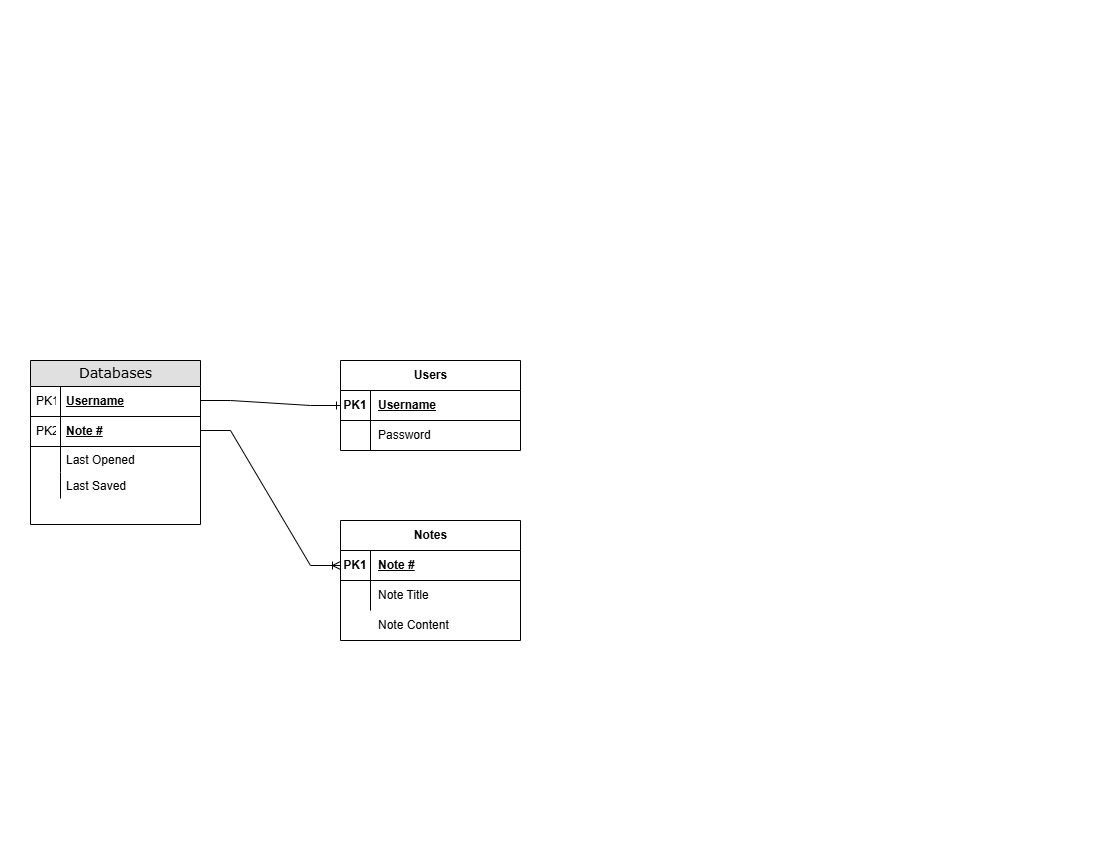

The diagram above was exported from draw.io. Its source (the exported page's mxGraphModel, read from the mxfile embedded in the PNG):
<mxGraphModel dx="1000" dy="543" grid="1" gridSize="10" guides="1" tooltips="1" connect="1" arrows="1" fold="1" page="1" pageScale="1" pageWidth="1100" pageHeight="850" background="none" math="0" shadow="0">
  <root>
    <mxCell id="0" />
    <mxCell id="1" parent="0" />
    <mxCell id="2e49270ec7c68f3f-80" value="Databases" style="swimlane;html=1;fontStyle=0;childLayout=stackLayout;horizontal=1;startSize=26;fillColor=#e0e0e0;horizontalStack=0;resizeParent=1;resizeLast=0;collapsible=1;marginBottom=0;swimlaneFillColor=#ffffff;align=center;rounded=0;shadow=0;comic=0;labelBackgroundColor=none;strokeWidth=1;fontFamily=Verdana;fontSize=14" parent="1" vertex="1">
      <mxGeometry x="30" y="360" width="170" height="164" as="geometry" />
    </mxCell>
    <mxCell id="euryYEfyJA_dhYVJzB0k-19" value="Username" style="shape=partialRectangle;top=0;left=0;right=0;bottom=1;html=1;align=left;verticalAlign=middle;fillColor=none;spacingLeft=34;spacingRight=4;whiteSpace=wrap;overflow=hidden;rotatable=0;points=[[0,0.5],[1,0.5]];portConstraint=eastwest;dropTarget=0;fontStyle=5;" vertex="1" parent="2e49270ec7c68f3f-80">
      <mxGeometry y="26" width="170" height="30" as="geometry" />
    </mxCell>
    <mxCell id="euryYEfyJA_dhYVJzB0k-20" value="PK1" style="shape=partialRectangle;top=0;left=0;bottom=0;html=1;fillColor=none;align=left;verticalAlign=middle;spacingLeft=4;spacingRight=4;whiteSpace=wrap;overflow=hidden;rotatable=0;points=[];portConstraint=eastwest;part=1;" vertex="1" connectable="0" parent="euryYEfyJA_dhYVJzB0k-19">
      <mxGeometry width="30" height="30" as="geometry" />
    </mxCell>
    <mxCell id="2e49270ec7c68f3f-81" value="Note #" style="shape=partialRectangle;top=0;left=0;right=0;bottom=1;html=1;align=left;verticalAlign=middle;fillColor=none;spacingLeft=34;spacingRight=4;whiteSpace=wrap;overflow=hidden;rotatable=0;points=[[0,0.5],[1,0.5]];portConstraint=eastwest;dropTarget=0;fontStyle=5;" parent="2e49270ec7c68f3f-80" vertex="1">
      <mxGeometry y="56" width="170" height="30" as="geometry" />
    </mxCell>
    <mxCell id="2e49270ec7c68f3f-82" value="PK2" style="shape=partialRectangle;top=0;left=0;bottom=0;html=1;fillColor=none;align=left;verticalAlign=middle;spacingLeft=4;spacingRight=4;whiteSpace=wrap;overflow=hidden;rotatable=0;points=[];portConstraint=eastwest;part=1;" parent="2e49270ec7c68f3f-81" vertex="1" connectable="0">
      <mxGeometry width="30" height="30" as="geometry" />
    </mxCell>
    <mxCell id="2e49270ec7c68f3f-83" value="Last Opened" style="shape=partialRectangle;top=0;left=0;right=0;bottom=0;html=1;align=left;verticalAlign=top;fillColor=none;spacingLeft=34;spacingRight=4;whiteSpace=wrap;overflow=hidden;rotatable=0;points=[[0,0.5],[1,0.5]];portConstraint=eastwest;dropTarget=0;" parent="2e49270ec7c68f3f-80" vertex="1">
      <mxGeometry y="86" width="170" height="26" as="geometry" />
    </mxCell>
    <mxCell id="2e49270ec7c68f3f-84" value="" style="shape=partialRectangle;top=0;left=0;bottom=0;html=1;fillColor=none;align=left;verticalAlign=top;spacingLeft=4;spacingRight=4;whiteSpace=wrap;overflow=hidden;rotatable=0;points=[];portConstraint=eastwest;part=1;" parent="2e49270ec7c68f3f-83" vertex="1" connectable="0">
      <mxGeometry width="30" height="26" as="geometry" />
    </mxCell>
    <mxCell id="2e49270ec7c68f3f-85" value="Last Saved" style="shape=partialRectangle;top=0;left=0;right=0;bottom=0;html=1;align=left;verticalAlign=top;fillColor=none;spacingLeft=34;spacingRight=4;whiteSpace=wrap;overflow=hidden;rotatable=0;points=[[0,0.5],[1,0.5]];portConstraint=eastwest;dropTarget=0;" parent="2e49270ec7c68f3f-80" vertex="1">
      <mxGeometry y="112" width="170" height="26" as="geometry" />
    </mxCell>
    <mxCell id="2e49270ec7c68f3f-86" value="" style="shape=partialRectangle;top=0;left=0;bottom=0;html=1;fillColor=none;align=left;verticalAlign=top;spacingLeft=4;spacingRight=4;whiteSpace=wrap;overflow=hidden;rotatable=0;points=[];portConstraint=eastwest;part=1;" parent="2e49270ec7c68f3f-85" vertex="1" connectable="0">
      <mxGeometry width="30" height="26" as="geometry" />
    </mxCell>
    <mxCell id="euryYEfyJA_dhYVJzB0k-21" value="Users" style="shape=table;startSize=30;container=1;collapsible=1;childLayout=tableLayout;fixedRows=1;rowLines=0;fontStyle=1;align=center;resizeLast=1;html=1;" vertex="1" parent="1">
      <mxGeometry x="340" y="360" width="180" height="90" as="geometry" />
    </mxCell>
    <mxCell id="euryYEfyJA_dhYVJzB0k-22" value="" style="shape=tableRow;horizontal=0;startSize=0;swimlaneHead=0;swimlaneBody=0;fillColor=none;collapsible=0;dropTarget=0;points=[[0,0.5],[1,0.5]];portConstraint=eastwest;top=0;left=0;right=0;bottom=1;" vertex="1" parent="euryYEfyJA_dhYVJzB0k-21">
      <mxGeometry y="30" width="180" height="30" as="geometry" />
    </mxCell>
    <mxCell id="euryYEfyJA_dhYVJzB0k-23" value="PK1" style="shape=partialRectangle;connectable=0;fillColor=none;top=0;left=0;bottom=0;right=0;fontStyle=1;overflow=hidden;whiteSpace=wrap;html=1;" vertex="1" parent="euryYEfyJA_dhYVJzB0k-22">
      <mxGeometry width="30" height="30" as="geometry">
        <mxRectangle width="30" height="30" as="alternateBounds" />
      </mxGeometry>
    </mxCell>
    <mxCell id="euryYEfyJA_dhYVJzB0k-24" value="Username" style="shape=partialRectangle;connectable=0;fillColor=none;top=0;left=0;bottom=0;right=0;align=left;spacingLeft=6;fontStyle=5;overflow=hidden;whiteSpace=wrap;html=1;" vertex="1" parent="euryYEfyJA_dhYVJzB0k-22">
      <mxGeometry x="30" width="150" height="30" as="geometry">
        <mxRectangle width="150" height="30" as="alternateBounds" />
      </mxGeometry>
    </mxCell>
    <mxCell id="euryYEfyJA_dhYVJzB0k-25" value="" style="shape=tableRow;horizontal=0;startSize=0;swimlaneHead=0;swimlaneBody=0;fillColor=none;collapsible=0;dropTarget=0;points=[[0,0.5],[1,0.5]];portConstraint=eastwest;top=0;left=0;right=0;bottom=0;" vertex="1" parent="euryYEfyJA_dhYVJzB0k-21">
      <mxGeometry y="60" width="180" height="30" as="geometry" />
    </mxCell>
    <mxCell id="euryYEfyJA_dhYVJzB0k-26" value="" style="shape=partialRectangle;connectable=0;fillColor=none;top=0;left=0;bottom=0;right=0;editable=1;overflow=hidden;whiteSpace=wrap;html=1;" vertex="1" parent="euryYEfyJA_dhYVJzB0k-25">
      <mxGeometry width="30" height="30" as="geometry">
        <mxRectangle width="30" height="30" as="alternateBounds" />
      </mxGeometry>
    </mxCell>
    <mxCell id="euryYEfyJA_dhYVJzB0k-27" value="Password" style="shape=partialRectangle;connectable=0;fillColor=none;top=0;left=0;bottom=0;right=0;align=left;spacingLeft=6;overflow=hidden;whiteSpace=wrap;html=1;" vertex="1" parent="euryYEfyJA_dhYVJzB0k-25">
      <mxGeometry x="30" width="150" height="30" as="geometry">
        <mxRectangle width="150" height="30" as="alternateBounds" />
      </mxGeometry>
    </mxCell>
    <mxCell id="euryYEfyJA_dhYVJzB0k-34" value="Notes" style="shape=table;startSize=30;container=1;collapsible=1;childLayout=tableLayout;fixedRows=1;rowLines=0;fontStyle=1;align=center;resizeLast=1;html=1;" vertex="1" parent="1">
      <mxGeometry x="340" y="520" width="180" height="120" as="geometry" />
    </mxCell>
    <mxCell id="euryYEfyJA_dhYVJzB0k-35" value="" style="shape=tableRow;horizontal=0;startSize=0;swimlaneHead=0;swimlaneBody=0;fillColor=none;collapsible=0;dropTarget=0;points=[[0,0.5],[1,0.5]];portConstraint=eastwest;top=0;left=0;right=0;bottom=1;" vertex="1" parent="euryYEfyJA_dhYVJzB0k-34">
      <mxGeometry y="30" width="180" height="30" as="geometry" />
    </mxCell>
    <mxCell id="euryYEfyJA_dhYVJzB0k-36" value="PK1" style="shape=partialRectangle;connectable=0;fillColor=none;top=0;left=0;bottom=0;right=0;fontStyle=1;overflow=hidden;whiteSpace=wrap;html=1;" vertex="1" parent="euryYEfyJA_dhYVJzB0k-35">
      <mxGeometry width="30" height="30" as="geometry">
        <mxRectangle width="30" height="30" as="alternateBounds" />
      </mxGeometry>
    </mxCell>
    <mxCell id="euryYEfyJA_dhYVJzB0k-37" value="Note #" style="shape=partialRectangle;connectable=0;fillColor=none;top=0;left=0;bottom=0;right=0;align=left;spacingLeft=6;fontStyle=5;overflow=hidden;whiteSpace=wrap;html=1;" vertex="1" parent="euryYEfyJA_dhYVJzB0k-35">
      <mxGeometry x="30" width="150" height="30" as="geometry">
        <mxRectangle width="150" height="30" as="alternateBounds" />
      </mxGeometry>
    </mxCell>
    <mxCell id="euryYEfyJA_dhYVJzB0k-38" value="" style="shape=tableRow;horizontal=0;startSize=0;swimlaneHead=0;swimlaneBody=0;fillColor=none;collapsible=0;dropTarget=0;points=[[0,0.5],[1,0.5]];portConstraint=eastwest;top=0;left=0;right=0;bottom=0;" vertex="1" parent="euryYEfyJA_dhYVJzB0k-34">
      <mxGeometry y="60" width="180" height="30" as="geometry" />
    </mxCell>
    <mxCell id="euryYEfyJA_dhYVJzB0k-39" value="" style="shape=partialRectangle;connectable=0;fillColor=none;top=0;left=0;bottom=0;right=0;editable=1;overflow=hidden;whiteSpace=wrap;html=1;" vertex="1" parent="euryYEfyJA_dhYVJzB0k-38">
      <mxGeometry width="30" height="30" as="geometry">
        <mxRectangle width="30" height="30" as="alternateBounds" />
      </mxGeometry>
    </mxCell>
    <mxCell id="euryYEfyJA_dhYVJzB0k-40" value="Note Title" style="shape=partialRectangle;connectable=0;fillColor=none;top=0;left=0;bottom=0;right=0;align=left;spacingLeft=6;overflow=hidden;whiteSpace=wrap;html=1;" vertex="1" parent="euryYEfyJA_dhYVJzB0k-38">
      <mxGeometry x="30" width="150" height="30" as="geometry">
        <mxRectangle width="150" height="30" as="alternateBounds" />
      </mxGeometry>
    </mxCell>
    <mxCell id="euryYEfyJA_dhYVJzB0k-41" value="" style="shape=tableRow;horizontal=0;startSize=0;swimlaneHead=0;swimlaneBody=0;fillColor=none;collapsible=0;dropTarget=0;points=[[0,0.5],[1,0.5]];portConstraint=eastwest;top=0;left=0;right=0;bottom=0;" vertex="1" parent="1">
      <mxGeometry x="340" y="610" width="180" height="30" as="geometry" />
    </mxCell>
    <mxCell id="euryYEfyJA_dhYVJzB0k-42" value="" style="shape=partialRectangle;connectable=0;fillColor=none;top=0;left=0;bottom=0;right=0;editable=1;overflow=hidden;whiteSpace=wrap;html=1;" vertex="1" parent="euryYEfyJA_dhYVJzB0k-41">
      <mxGeometry width="30" height="30" as="geometry">
        <mxRectangle width="30" height="30" as="alternateBounds" />
      </mxGeometry>
    </mxCell>
    <mxCell id="euryYEfyJA_dhYVJzB0k-43" value="Note Content" style="shape=partialRectangle;connectable=0;fillColor=none;top=0;left=0;bottom=0;right=0;align=left;spacingLeft=6;overflow=hidden;whiteSpace=wrap;html=1;" vertex="1" parent="1">
      <mxGeometry x="370" y="610" width="150" height="30" as="geometry">
        <mxRectangle width="150" height="30" as="alternateBounds" />
      </mxGeometry>
    </mxCell>
    <mxCell id="euryYEfyJA_dhYVJzB0k-45" value="" style="edgeStyle=entityRelationEdgeStyle;fontSize=12;html=1;endArrow=ERone;endFill=1;rounded=0;entryX=0;entryY=0.5;entryDx=0;entryDy=0;" edge="1" parent="1" target="euryYEfyJA_dhYVJzB0k-22">
      <mxGeometry width="100" height="100" relative="1" as="geometry">
        <mxPoint x="200" y="400" as="sourcePoint" />
        <mxPoint x="300" y="300" as="targetPoint" />
      </mxGeometry>
    </mxCell>
    <mxCell id="euryYEfyJA_dhYVJzB0k-46" value="" style="edgeStyle=entityRelationEdgeStyle;fontSize=12;html=1;endArrow=ERoneToMany;rounded=0;entryX=0;entryY=0.5;entryDx=0;entryDy=0;" edge="1" parent="1" target="euryYEfyJA_dhYVJzB0k-35">
      <mxGeometry width="100" height="100" relative="1" as="geometry">
        <mxPoint x="200" y="430" as="sourcePoint" />
        <mxPoint x="300" y="330" as="targetPoint" />
      </mxGeometry>
    </mxCell>
  </root>
</mxGraphModel>